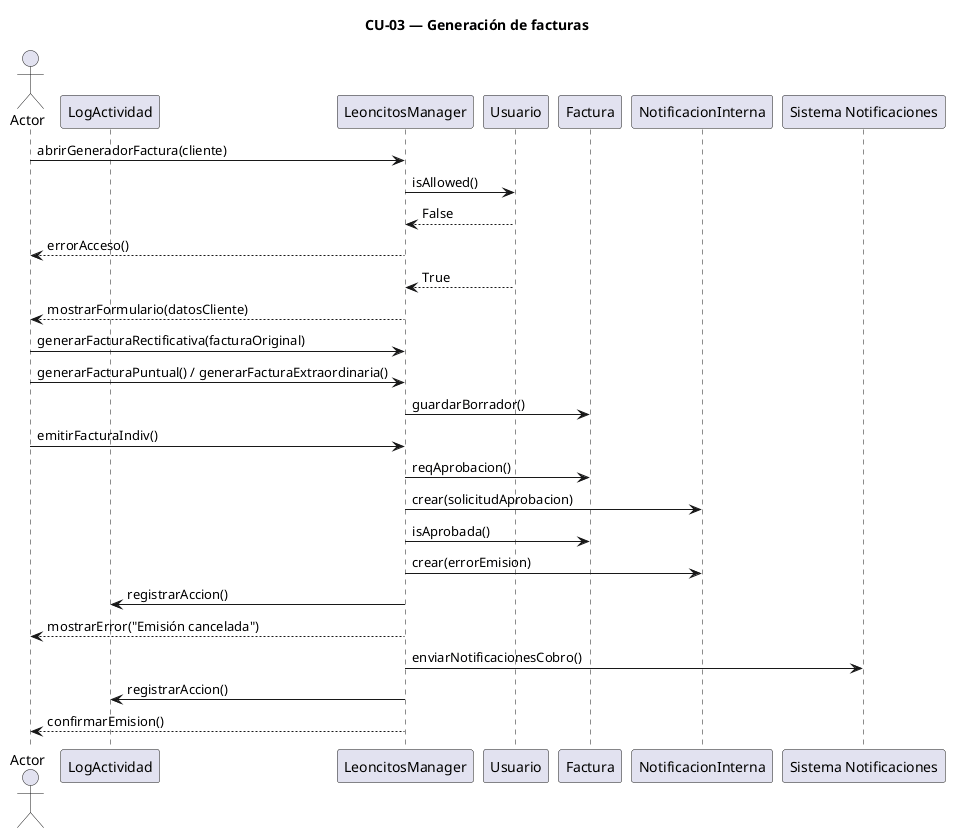

The diagram above was rendered by PlantUML. Its source (embedded in the PNG):
@startuml
title CU-03 — Generación de facturas

actor "Actor"
participant "LogActividad"
participant "LeoncitosManager"
participant "Usuario"
participant "Factura"
participant "NotificacionInterna"
participant "Sistema Notificaciones"

"Actor" -> "LeoncitosManager" : abrirGeneradorFactura(cliente)
"LeoncitosManager" -> "Usuario" : isAllowed()
"Usuario" --> "LeoncitosManager" : False
"LeoncitosManager" --> "Actor" : errorAcceso()
"Usuario" --> "LeoncitosManager" : True
"LeoncitosManager" --> "Actor" : mostrarFormulario(datosCliente)
"Actor" -> "LeoncitosManager" : generarFacturaRectificativa(facturaOriginal)
"Actor" -> "LeoncitosManager" : generarFacturaPuntual() / generarFacturaExtraordinaria()
"LeoncitosManager" -> "Factura" : guardarBorrador()
"Actor" -> "LeoncitosManager" : emitirFacturaIndiv()
"LeoncitosManager" -> "Factura" : reqAprobacion()
"LeoncitosManager" -> "NotificacionInterna" : crear(solicitudAprobacion)
"LeoncitosManager" -> "Factura" : isAprobada()
"LeoncitosManager" -> "NotificacionInterna" : crear(errorEmision)
"LeoncitosManager" -> "LogActividad" : registrarAccion()
"LeoncitosManager" --> "Actor" : mostrarError("Emisión cancelada")
"LeoncitosManager" -> "Sistema Notificaciones" : enviarNotificacionesCobro()
"LeoncitosManager" -> "LogActividad" : registrarAccion()
"LeoncitosManager" --> "Actor" : confirmarEmision()

@enduml